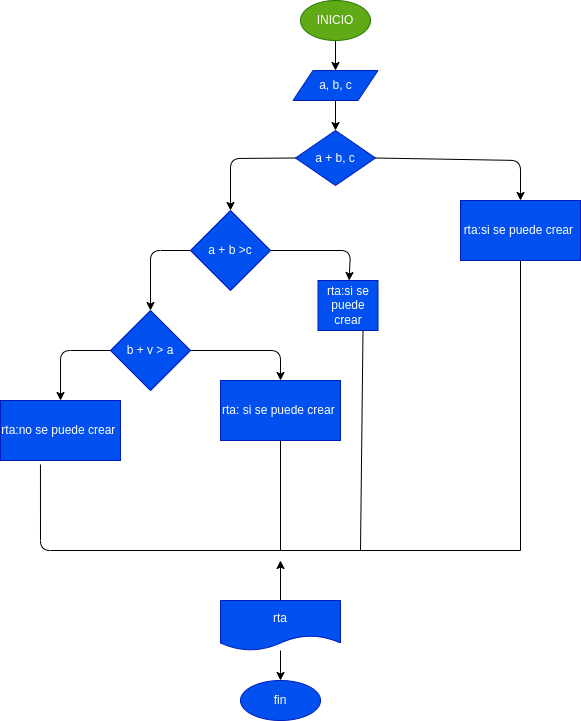

The diagram above was exported from draw.io. Its source (the exported page's mxGraphModel, read from the mxfile embedded in the PNG):
<mxGraphModel dx="1512" dy="461" grid="1" gridSize="10" guides="1" tooltips="1" connect="1" arrows="1" fold="1" page="1" pageScale="1" pageWidth="850" pageHeight="1100" math="0" shadow="0">
  <root>
    <mxCell id="0" />
    <mxCell id="1" parent="0" />
    <mxCell id="4" value="" style="edgeStyle=none;html=1;" parent="1" source="2" target="3" edge="1">
      <mxGeometry relative="1" as="geometry" />
    </mxCell>
    <mxCell id="2" value="INICIO" style="ellipse;whiteSpace=wrap;html=1;fillColor=#60a917;fontColor=#ffffff;strokeColor=#2D7600;" parent="1" vertex="1">
      <mxGeometry x="220" y="10" width="70" height="40" as="geometry" />
    </mxCell>
    <mxCell id="10" value="" style="edgeStyle=none;html=1;" edge="1" parent="1" source="3" target="9">
      <mxGeometry relative="1" as="geometry" />
    </mxCell>
    <mxCell id="3" value="a, b, c" style="shape=parallelogram;perimeter=parallelogramPerimeter;whiteSpace=wrap;html=1;fixedSize=1;fillColor=#0050ef;fontColor=#ffffff;strokeColor=#001DBC;" parent="1" vertex="1">
      <mxGeometry x="212.5" y="80" width="85" height="30" as="geometry" />
    </mxCell>
    <mxCell id="12" value="" style="edgeStyle=none;html=1;exitX=0;exitY=0.5;exitDx=0;exitDy=0;" edge="1" parent="1" source="9" target="11">
      <mxGeometry relative="1" as="geometry">
        <Array as="points">
          <mxPoint x="150" y="168" />
        </Array>
      </mxGeometry>
    </mxCell>
    <mxCell id="14" value="" style="edgeStyle=none;html=1;exitX=1;exitY=0.5;exitDx=0;exitDy=0;" edge="1" parent="1" source="9" target="13">
      <mxGeometry relative="1" as="geometry">
        <Array as="points">
          <mxPoint x="440" y="170" />
        </Array>
      </mxGeometry>
    </mxCell>
    <mxCell id="9" value="a + b, c" style="rhombus;whiteSpace=wrap;html=1;fillColor=#0050ef;strokeColor=#001DBC;fontColor=#ffffff;" vertex="1" parent="1">
      <mxGeometry x="215" y="140" width="80" height="55" as="geometry" />
    </mxCell>
    <mxCell id="16" value="" style="edgeStyle=none;html=1;exitX=1;exitY=0.5;exitDx=0;exitDy=0;" edge="1" parent="1" source="11" target="15">
      <mxGeometry relative="1" as="geometry">
        <Array as="points">
          <mxPoint x="270" y="260" />
        </Array>
      </mxGeometry>
    </mxCell>
    <mxCell id="18" value="" style="edgeStyle=none;html=1;exitX=0;exitY=0.5;exitDx=0;exitDy=0;" edge="1" parent="1" source="11" target="17">
      <mxGeometry relative="1" as="geometry">
        <Array as="points">
          <mxPoint x="70" y="260" />
        </Array>
      </mxGeometry>
    </mxCell>
    <mxCell id="11" value="a + b &amp;gt;c" style="rhombus;whiteSpace=wrap;html=1;fillColor=#0050ef;strokeColor=#001DBC;fontColor=#ffffff;" vertex="1" parent="1">
      <mxGeometry x="110" y="220" width="80" height="80" as="geometry" />
    </mxCell>
    <mxCell id="13" value="rta:si se puede crear&amp;nbsp;" style="whiteSpace=wrap;html=1;fillColor=#0050ef;strokeColor=#001DBC;fontColor=#ffffff;" vertex="1" parent="1">
      <mxGeometry x="380" y="210" width="120" height="60" as="geometry" />
    </mxCell>
    <mxCell id="15" value="rta:si se puede crear" style="whiteSpace=wrap;html=1;fillColor=#0050ef;strokeColor=#001DBC;fontColor=#ffffff;" vertex="1" parent="1">
      <mxGeometry x="237.5" y="290" width="60" height="50" as="geometry" />
    </mxCell>
    <mxCell id="20" value="" style="edgeStyle=none;html=1;exitX=0;exitY=0.5;exitDx=0;exitDy=0;" edge="1" parent="1" source="17" target="19">
      <mxGeometry relative="1" as="geometry">
        <Array as="points">
          <mxPoint x="-20" y="360" />
        </Array>
      </mxGeometry>
    </mxCell>
    <mxCell id="22" value="" style="edgeStyle=none;html=1;exitX=1;exitY=0.5;exitDx=0;exitDy=0;" edge="1" parent="1" source="17" target="21">
      <mxGeometry relative="1" as="geometry">
        <Array as="points">
          <mxPoint x="200" y="360" />
        </Array>
      </mxGeometry>
    </mxCell>
    <mxCell id="17" value="b + v &amp;gt; a" style="rhombus;whiteSpace=wrap;html=1;fillColor=#0050ef;strokeColor=#001DBC;fontColor=#ffffff;" vertex="1" parent="1">
      <mxGeometry x="30" y="320" width="80" height="80" as="geometry" />
    </mxCell>
    <mxCell id="19" value="rta:no se puede crear&amp;nbsp;" style="whiteSpace=wrap;html=1;fillColor=#0050ef;strokeColor=#001DBC;fontColor=#ffffff;" vertex="1" parent="1">
      <mxGeometry x="-80" y="410" width="120" height="60" as="geometry" />
    </mxCell>
    <mxCell id="21" value="rta: si se puede crear&amp;nbsp;" style="whiteSpace=wrap;html=1;fillColor=#0050ef;strokeColor=#001DBC;fontColor=#ffffff;" vertex="1" parent="1">
      <mxGeometry x="140" y="390" width="120" height="60" as="geometry" />
    </mxCell>
    <mxCell id="23" value="" style="endArrow=none;html=1;entryX=0.5;entryY=1;entryDx=0;entryDy=0;" edge="1" parent="1" target="13">
      <mxGeometry width="50" height="50" relative="1" as="geometry">
        <mxPoint x="440" y="560" as="sourcePoint" />
        <mxPoint x="210" y="320" as="targetPoint" />
      </mxGeometry>
    </mxCell>
    <mxCell id="24" value="" style="endArrow=none;html=1;entryX=0.75;entryY=1;entryDx=0;entryDy=0;" edge="1" parent="1" target="15">
      <mxGeometry width="50" height="50" relative="1" as="geometry">
        <mxPoint x="280" y="560" as="sourcePoint" />
        <mxPoint x="210" y="420" as="targetPoint" />
      </mxGeometry>
    </mxCell>
    <mxCell id="25" value="" style="endArrow=none;html=1;exitX=0.333;exitY=1.067;exitDx=0;exitDy=0;exitPerimeter=0;" edge="1" parent="1" source="19">
      <mxGeometry width="50" height="50" relative="1" as="geometry">
        <mxPoint x="160" y="470" as="sourcePoint" />
        <mxPoint x="200" y="560" as="targetPoint" />
        <Array as="points">
          <mxPoint x="-40" y="560" />
        </Array>
      </mxGeometry>
    </mxCell>
    <mxCell id="26" value="" style="endArrow=none;html=1;entryX=0.5;entryY=1;entryDx=0;entryDy=0;" edge="1" parent="1" target="21">
      <mxGeometry width="50" height="50" relative="1" as="geometry">
        <mxPoint x="200" y="560" as="sourcePoint" />
        <mxPoint x="210" y="420" as="targetPoint" />
      </mxGeometry>
    </mxCell>
    <mxCell id="27" value="" style="endArrow=none;html=1;" edge="1" parent="1">
      <mxGeometry width="50" height="50" relative="1" as="geometry">
        <mxPoint x="200" y="560" as="sourcePoint" />
        <mxPoint x="440" y="560" as="targetPoint" />
      </mxGeometry>
    </mxCell>
    <mxCell id="28" value="" style="endArrow=none;html=1;" edge="1" parent="1" target="29">
      <mxGeometry width="50" height="50" relative="1" as="geometry">
        <mxPoint x="200" y="620" as="sourcePoint" />
        <mxPoint x="200" y="560" as="targetPoint" />
      </mxGeometry>
    </mxCell>
    <mxCell id="30" style="edgeStyle=none;html=1;" edge="1" parent="1" source="29">
      <mxGeometry relative="1" as="geometry">
        <mxPoint x="200" y="570" as="targetPoint" />
      </mxGeometry>
    </mxCell>
    <mxCell id="32" value="" style="edgeStyle=none;html=1;" edge="1" parent="1" source="29" target="31">
      <mxGeometry relative="1" as="geometry" />
    </mxCell>
    <mxCell id="29" value="rta" style="shape=document;whiteSpace=wrap;html=1;boundedLbl=1;fillColor=#0050ef;fontColor=#ffffff;strokeColor=#001DBC;" vertex="1" parent="1">
      <mxGeometry x="140" y="610" width="120" height="50" as="geometry" />
    </mxCell>
    <mxCell id="31" value="fin" style="ellipse;whiteSpace=wrap;html=1;fillColor=#0050ef;fontColor=#ffffff;strokeColor=#001DBC;" vertex="1" parent="1">
      <mxGeometry x="160" y="690" width="80" height="40" as="geometry" />
    </mxCell>
  </root>
</mxGraphModel>